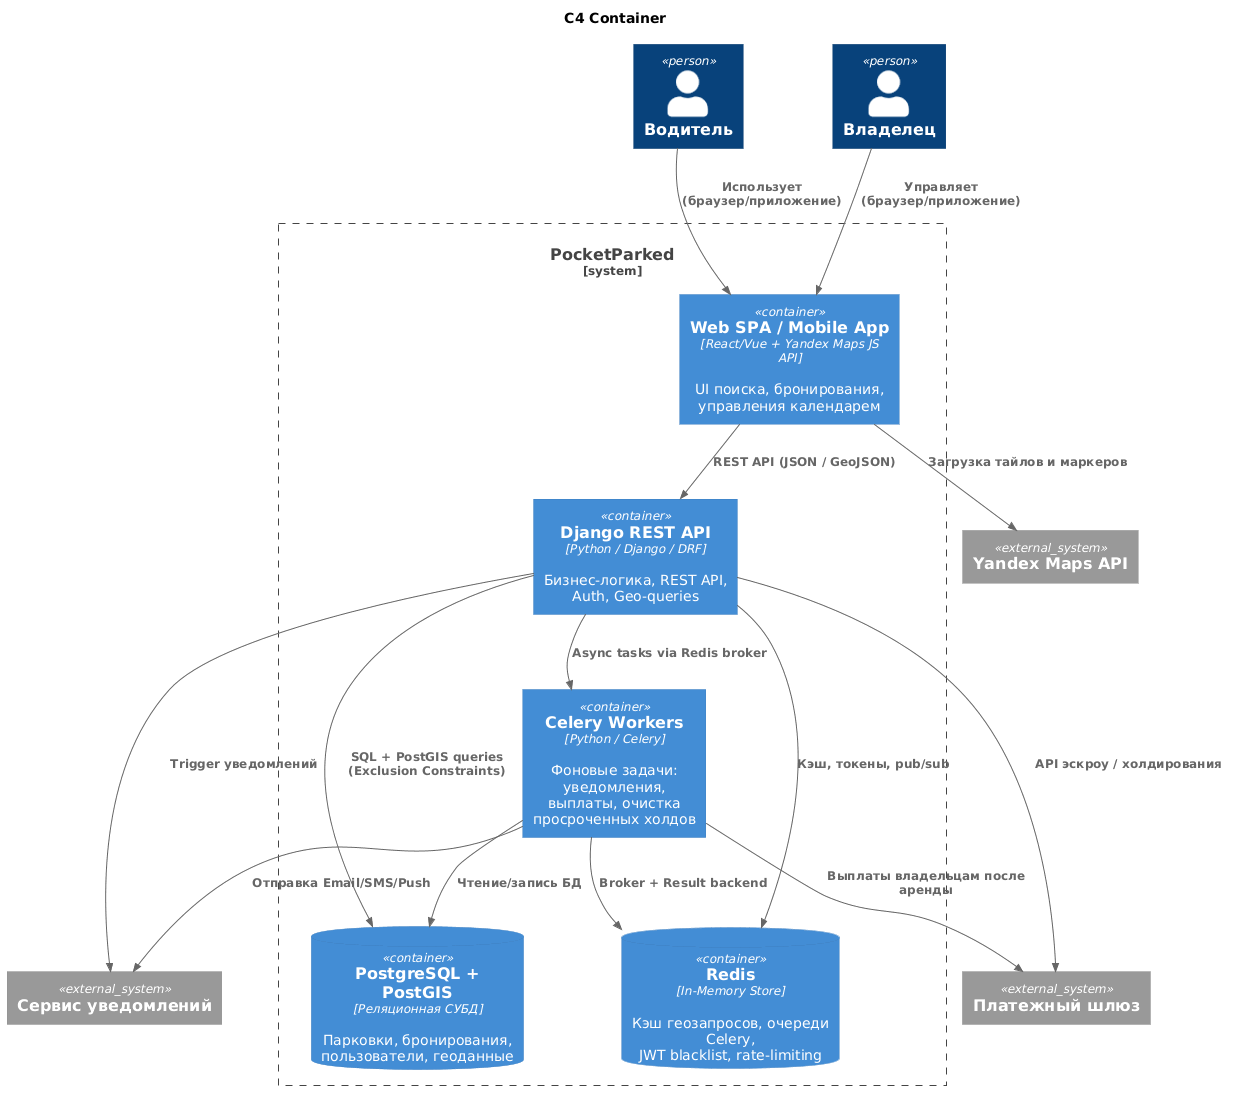

The diagram above was rendered by PlantUML. Its source (embedded in the PNG):
@startuml
!include https://raw.githubusercontent.com/plantuml-stdlib/C4-PlantUML/master/C4_Container.puml

title C4 Container 

Person(driver, "Водитель")
Person(owner, "Владелец")

System_Boundary(mono, "PocketParked") {
    Container(web_app, "Web SPA / Mobile App", "React/Vue + Yandex Maps JS API", "UI поиска, бронирования,\nуправления календарем")
    Container(django_api, "Django REST API", "Python / Django / DRF", "Бизнес-логика, REST API,\nAuth, Geo-queries")
    Container(celery_worker, "Celery Workers", "Python / Celery", "Фоновые задачи: уведомления,\nвыплаты, очистка просроченных холдов")
    
    ContainerDb(postgres, "PostgreSQL + PostGIS", "Реляционная СУБД", "Парковки, бронирования,\nпользователи, геоданные")
    ContainerDb(redis, "Redis", "In-Memory Store", "Кэш геозапросов, очереди Celery,\nJWT blacklist, rate-limiting")
}

System_Ext(yandex, "Yandex Maps API")
System_Ext(payment, "Платежный шлюз")
System_Ext(notify, "Сервис уведомлений")

Rel(driver, web_app, "Использует (браузер/приложение)")
Rel(owner, web_app, "Управляет (браузер/приложение)")

Rel(web_app, django_api, "REST API (JSON / GeoJSON)")
Rel(web_app, yandex, "Загрузка тайлов и маркеров")

Rel(django_api, postgres, "SQL + PostGIS queries\n(Exclusion Constraints)")
Rel(django_api, redis, "Кэш, токены, pub/sub")
Rel(django_api, celery_worker, "Async tasks via Redis broker")
Rel(django_api, payment, "API эскроу / холдирования")
Rel(django_api, notify, "Trigger уведомлений")

Rel(celery_worker, postgres, "Чтение/запись БД")
Rel(celery_worker, redis, "Broker + Result backend")
Rel(celery_worker, payment, "Выплаты владельцам после аренды")
Rel(celery_worker, notify, "Отправка Email/SMS/Push")
@enduml